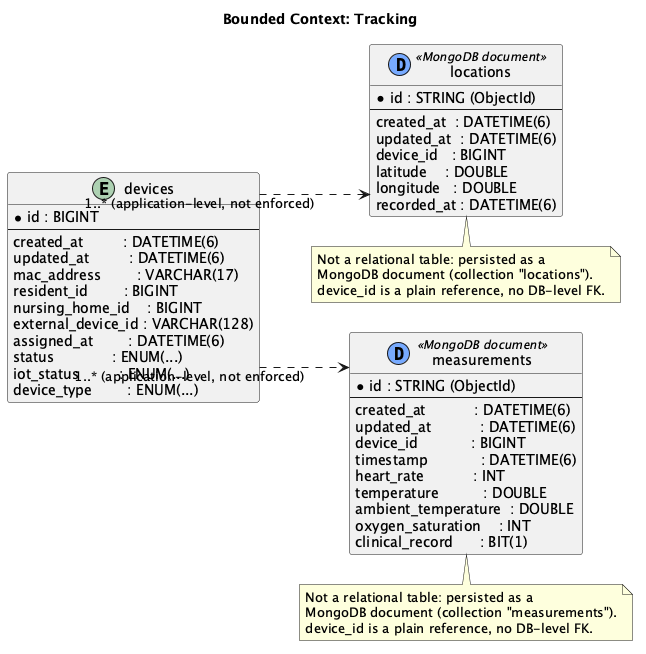

The diagram above was rendered by PlantUML. Its source (embedded in the PNG):
@startuml
' === OPTIMIZACIONES DE DISEÑO ===
left to right direction
skinparam linetype ortho
skinparam nodesep 30
skinparam ranksep 40
skinparam shadowing false
skinparam packageStyle rectangle
skinparam entity {
  BackgroundColor White
  ArrowColor #444444
  BorderColor #333333
}

title Bounded Context: Tracking

entity "devices" as devices {
  * id : BIGINT
  --
  created_at         : DATETIME(6)
  updated_at         : DATETIME(6)
  mac_address        : VARCHAR(17)
  resident_id        : BIGINT
  nursing_home_id    : BIGINT
  external_device_id : VARCHAR(128)
  assigned_at        : DATETIME(6)
  status             : ENUM(...)
  iot_status         : ENUM(...)
  device_type        : ENUM(...)
}

entity "locations" as locations << (D,#77AAFF) MongoDB document >> {
  * id : STRING (ObjectId)
  --
  created_at  : DATETIME(6)
  updated_at  : DATETIME(6)
  device_id   : BIGINT
  latitude    : DOUBLE
  longitude   : DOUBLE
  recorded_at : DATETIME(6)
}

entity "measurements" as measurements << (D,#77AAFF) MongoDB document >> {
  * id : STRING (ObjectId)
  --
  created_at           : DATETIME(6)
  updated_at           : DATETIME(6)
  device_id            : BIGINT
  timestamp            : DATETIME(6)
  heart_rate           : INT
  temperature          : DOUBLE
  ambient_temperature  : DOUBLE
  oxygen_saturation    : INT
  clinical_record      : BIT(1)
}

note bottom of locations
  Not a relational table: persisted as a
  MongoDB document (collection "locations").
  device_id is a plain reference, no DB-level FK.
end note

note bottom of measurements
  Not a relational table: persisted as a
  MongoDB document (collection "measurements").
  device_id is a plain reference, no DB-level FK.
end note

devices ..> locations    : "1..* (application-level, not enforced)"
devices ..> measurements : "1..* (application-level, not enforced)"

@enduml